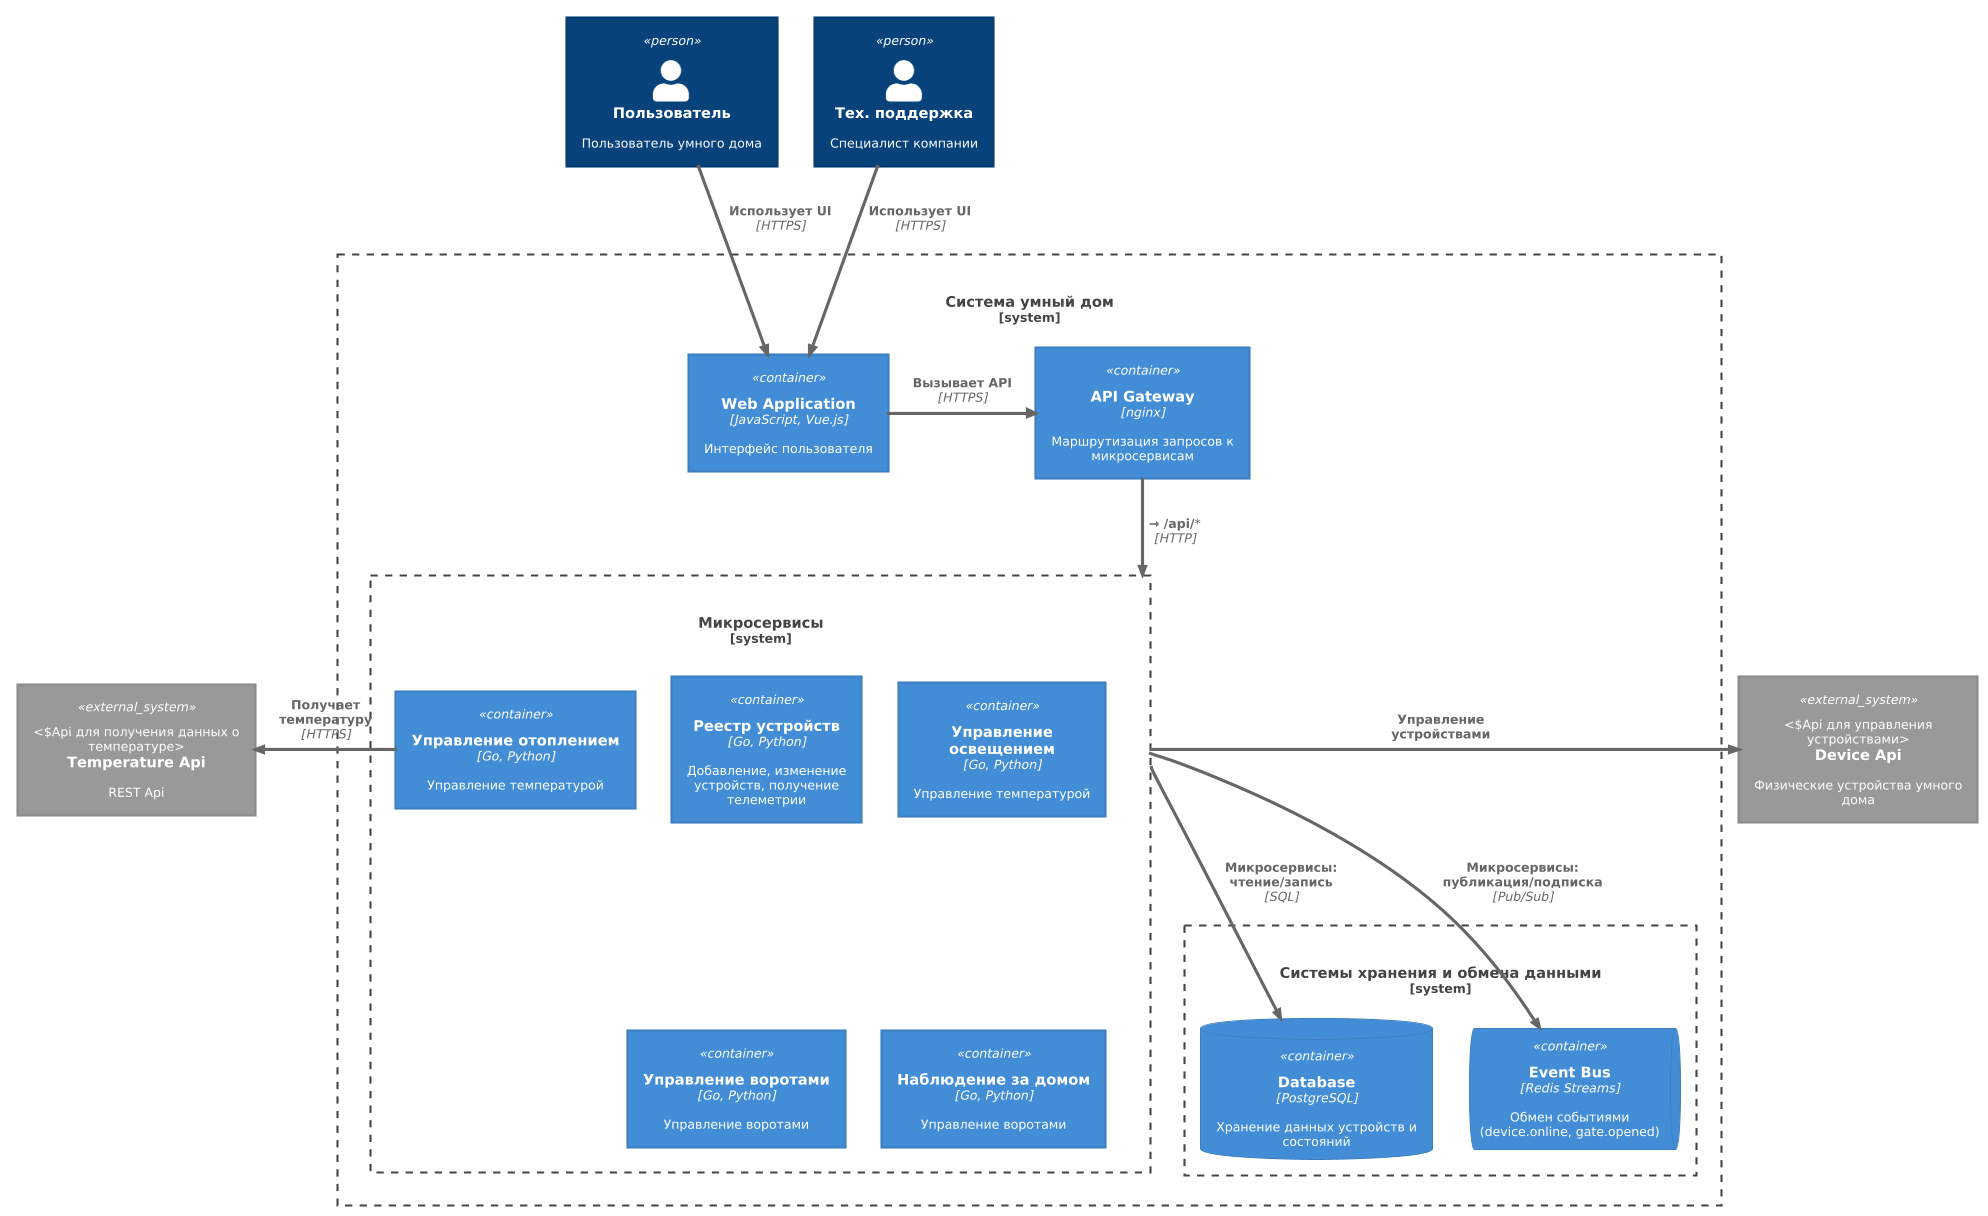

The diagram above was rendered by PlantUML. Its source (embedded in the PNG):
@startuml
!theme cerulean
!include https://raw.githubusercontent.com/plantuml-stdlib/C4-PlantUML/master/C4_Container.puml

Person(user, "Пользователь", "Пользователь умного дома")
Person(support, "Тех. поддержка", "Специалист компании")

System_Ext(temperatureApi, "Temperature Api", "REST Api", "Api для получения данных о температуре")
System_Ext(extDevice, "Device Api", "Физические устройства умного дома", "Api для управления устройствами")

System_Boundary(c0, "Система умный дом") {
    Container(webapp, "Web Application", "JavaScript, Vue.js", "Интерфейс пользователя")
    Container(apiGateway, "API Gateway", "nginx", "Маршрутизация запросов к микросервисам")
    
    System_Boundary(c1, "Микросервисы") {
        Container(deviceRegistry, "Реестр устройств", "Go, Python", "Добавление, изменение устройств, получение телеметрии")
        Container(heatingControl, "Управление отоплением", "Go, Python", "Управление температурой")
        Container(lightingControl, "Управление освещением", "Go, Python", "Управление температурой")
        Container(gatesControl, "Управление воротами", "Go, Python", "Управление воротами")
        Container(homeMonitoring, "Наблюдение за домом", "Go, Python", "Управление воротами")
    }
    
    System_Boundary(c2, "Системы хранения и обмена данными") {
        ContainerDb(database, "Database", "PostgreSQL", "Хранение данных устройств и состояний")
        ContainerQueue(eventBus, "Event Bus", "Redis Streams", "Обмен событиями (device.online, gate.opened)")
    }
}

Rel(user, webapp, "Использует UI", "HTTPS")
Rel(support, webapp, "Использует UI", "HTTPS")
Rel_R(webapp, apiGateway, "Вызывает API", "HTTPS")

Rel_D(apiGateway, c1, "→ /api/*", "HTTP")

Rel(c1, database, "Микросервисы: чтение/запись", "SQL")
Rel(c1, eventBus, "Микросервисы: публикация/подписка", "Pub/Sub")

Rel_L(heatingControl, temperatureApi, "Получает температуру", "HTTPS")
Rel_R(c1, extDevice, "Управление устройствами")
@enduml